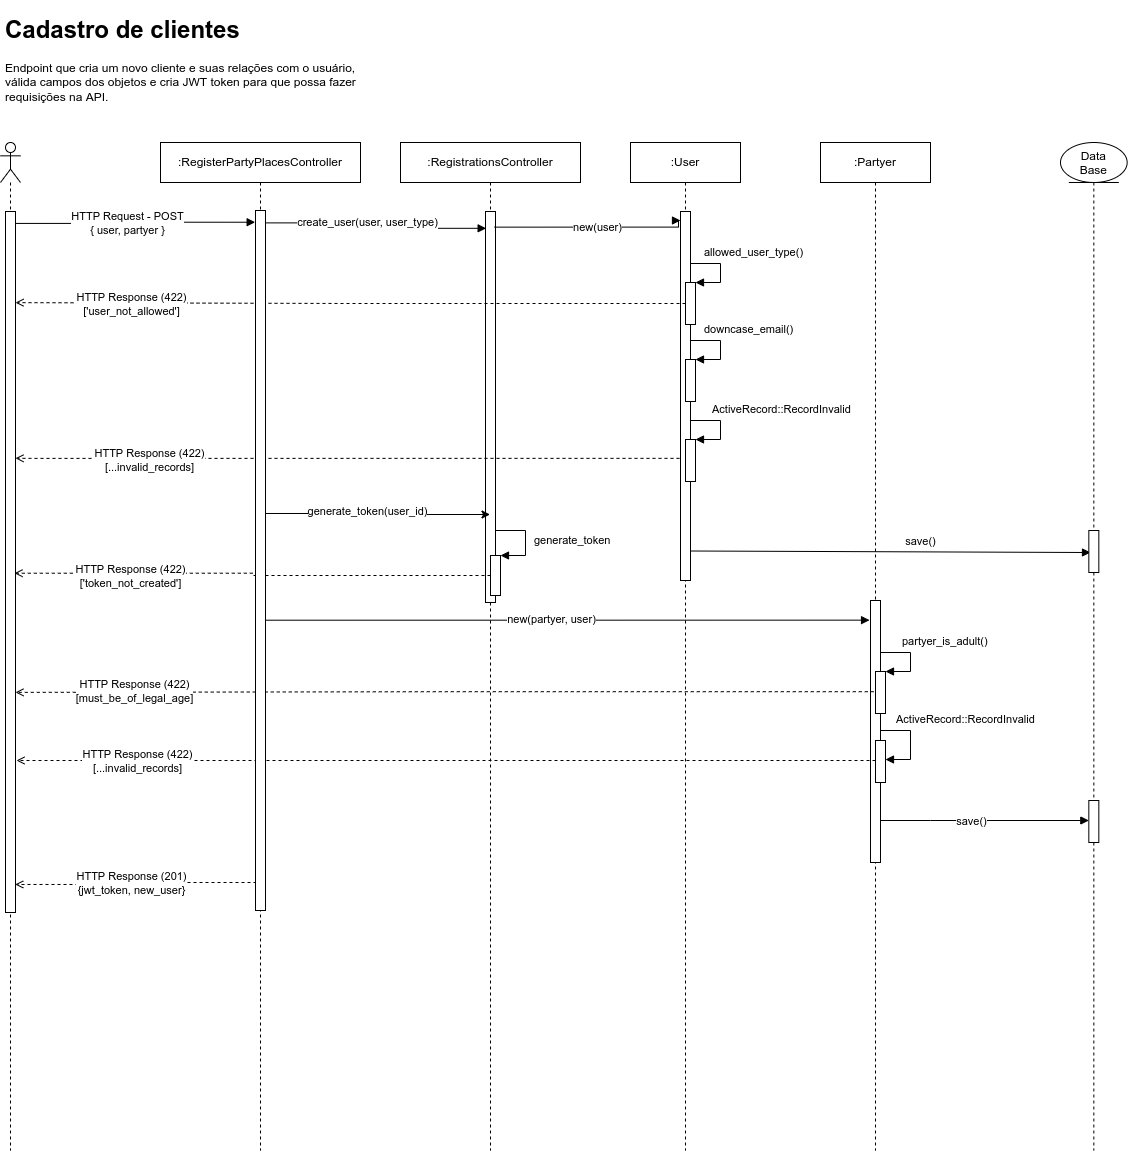

The diagram above was exported from draw.io. Its source (the exported page's mxGraphModel, read from the mxfile embedded in the PNG):
<mxGraphModel dx="1358" dy="773" grid="1" gridSize="10" guides="1" tooltips="1" connect="1" arrows="1" fold="1" page="1" pageScale="1" pageWidth="827" pageHeight="1169" math="0" shadow="0">
  <root>
    <mxCell id="0" />
    <mxCell id="1" parent="0" />
    <mxCell id="cMph7As-kPZ2MR3drcoi-2" value="" style="shape=umlLifeline;participant=umlActor;perimeter=lifelinePerimeter;whiteSpace=wrap;html=1;container=1;collapsible=0;recursiveResize=0;verticalAlign=top;spacingTop=36;outlineConnect=0;" parent="1" vertex="1">
      <mxGeometry x="40" y="152" width="20" height="1008" as="geometry" />
    </mxCell>
    <mxCell id="cMph7As-kPZ2MR3drcoi-3" value="" style="html=1;points=[];perimeter=orthogonalPerimeter;" parent="cMph7As-kPZ2MR3drcoi-2" vertex="1">
      <mxGeometry x="5" y="69" width="10" height="701" as="geometry" />
    </mxCell>
    <mxCell id="cMph7As-kPZ2MR3drcoi-12" value=":RegisterPartyPlacesController" style="shape=umlLifeline;perimeter=lifelinePerimeter;whiteSpace=wrap;html=1;container=1;collapsible=0;recursiveResize=0;outlineConnect=0;" parent="1" vertex="1">
      <mxGeometry x="200" y="152" width="200" height="1008" as="geometry" />
    </mxCell>
    <mxCell id="cMph7As-kPZ2MR3drcoi-14" value=":RegistrationsController" style="shape=umlLifeline;perimeter=lifelinePerimeter;whiteSpace=wrap;html=1;container=1;collapsible=0;recursiveResize=0;outlineConnect=0;" parent="1" vertex="1">
      <mxGeometry x="440" y="152" width="180" height="1008" as="geometry" />
    </mxCell>
    <mxCell id="cMph7As-kPZ2MR3drcoi-40" value="" style="html=1;points=[];perimeter=orthogonalPerimeter;" parent="cMph7As-kPZ2MR3drcoi-14" vertex="1">
      <mxGeometry x="85" y="69" width="10" height="391" as="geometry" />
    </mxCell>
    <mxCell id="cMph7As-kPZ2MR3drcoi-76" value="" style="html=1;points=[];perimeter=orthogonalPerimeter;" parent="cMph7As-kPZ2MR3drcoi-14" vertex="1">
      <mxGeometry x="90" y="413" width="10" height="40" as="geometry" />
    </mxCell>
    <mxCell id="cMph7As-kPZ2MR3drcoi-77" value="generate_token" style="edgeStyle=orthogonalEdgeStyle;html=1;align=left;spacingLeft=2;endArrow=block;rounded=0;entryX=1;entryY=0;" parent="cMph7As-kPZ2MR3drcoi-14" target="cMph7As-kPZ2MR3drcoi-76" edge="1">
      <mxGeometry x="0.6774" y="5" relative="1" as="geometry">
        <mxPoint x="95" y="220" as="sourcePoint" />
        <Array as="points">
          <mxPoint x="95" y="388" />
          <mxPoint x="125" y="388" />
          <mxPoint x="125" y="413" />
        </Array>
        <mxPoint as="offset" />
      </mxGeometry>
    </mxCell>
    <mxCell id="cMph7As-kPZ2MR3drcoi-73" style="edgeStyle=orthogonalEdgeStyle;rounded=0;orthogonalLoop=1;jettySize=auto;html=1;exitX=0.907;exitY=0.474;exitDx=0;exitDy=0;exitPerimeter=0;" parent="cMph7As-kPZ2MR3drcoi-14" target="cMph7As-kPZ2MR3drcoi-14" edge="1">
      <mxGeometry relative="1" as="geometry">
        <mxPoint x="-145.00000000000006" y="370.98999999999995" as="sourcePoint" />
        <mxPoint x="72" y="371.94000000000005" as="targetPoint" />
        <Array as="points">
          <mxPoint x="-36" y="371" />
          <mxPoint x="-36" y="372" />
        </Array>
      </mxGeometry>
    </mxCell>
    <mxCell id="cMph7As-kPZ2MR3drcoi-74" value="generate_token(user_id)" style="edgeLabel;html=1;align=center;verticalAlign=middle;resizable=0;points=[];" parent="cMph7As-kPZ2MR3drcoi-73" vertex="1" connectable="0">
      <mxGeometry x="-0.1616" relative="1" as="geometry">
        <mxPoint x="13" y="-2" as="offset" />
      </mxGeometry>
    </mxCell>
    <mxCell id="cMph7As-kPZ2MR3drcoi-21" value=":User" style="shape=umlLifeline;perimeter=lifelinePerimeter;whiteSpace=wrap;html=1;container=1;collapsible=0;recursiveResize=0;outlineConnect=0;" parent="1" vertex="1">
      <mxGeometry x="670" y="152" width="110" height="1008" as="geometry" />
    </mxCell>
    <mxCell id="cMph7As-kPZ2MR3drcoi-68" value="downcase_email()" style="edgeStyle=orthogonalEdgeStyle;html=1;align=left;spacingLeft=2;endArrow=block;rounded=0;entryX=1;entryY=0;" parent="cMph7As-kPZ2MR3drcoi-21" edge="1">
      <mxGeometry x="-0.5238" y="11" relative="1" as="geometry">
        <mxPoint x="50" y="198" as="sourcePoint" />
        <Array as="points">
          <mxPoint x="90" y="198" />
          <mxPoint x="90" y="217" />
        </Array>
        <mxPoint x="65" y="217.0000000000001" as="targetPoint" />
        <mxPoint as="offset" />
      </mxGeometry>
    </mxCell>
    <mxCell id="bOP_9PkLiiQPBHN60d9R-11" value="save()" style="html=1;verticalAlign=bottom;endArrow=block;rounded=0;entryX=0.167;entryY=0.524;entryDx=0;entryDy=0;entryPerimeter=0;" parent="cMph7As-kPZ2MR3drcoi-21" target="cMph7As-kPZ2MR3drcoi-136" edge="1">
      <mxGeometry x="0.15" y="1" width="80" relative="1" as="geometry">
        <mxPoint x="60" y="408.5" as="sourcePoint" />
        <mxPoint x="610" y="408" as="targetPoint" />
        <mxPoint as="offset" />
      </mxGeometry>
    </mxCell>
    <mxCell id="cMph7As-kPZ2MR3drcoi-33" value="allowed_user_type()" style="edgeStyle=orthogonalEdgeStyle;html=1;align=left;spacingLeft=2;endArrow=block;rounded=0;entryX=1;entryY=0;" parent="1" edge="1">
      <mxGeometry x="-0.5238" y="11" relative="1" as="geometry">
        <mxPoint x="720" y="273" as="sourcePoint" />
        <Array as="points">
          <mxPoint x="760" y="273" />
          <mxPoint x="760" y="292" />
        </Array>
        <mxPoint x="735" y="292.0000000000001" as="targetPoint" />
        <mxPoint as="offset" />
      </mxGeometry>
    </mxCell>
    <mxCell id="cMph7As-kPZ2MR3drcoi-46" value="" style="html=1;points=[];perimeter=orthogonalPerimeter;" parent="1" vertex="1">
      <mxGeometry x="720" y="221" width="10" height="369" as="geometry" />
    </mxCell>
    <mxCell id="cMph7As-kPZ2MR3drcoi-60" style="edgeStyle=orthogonalEdgeStyle;rounded=0;orthogonalLoop=1;jettySize=auto;html=1;dashed=1;endArrow=open;endFill=0;entryX=1;entryY=0.13;entryDx=0;entryDy=0;entryPerimeter=0;" parent="1" source="cMph7As-kPZ2MR3drcoi-47" target="cMph7As-kPZ2MR3drcoi-3" edge="1">
      <mxGeometry relative="1" as="geometry">
        <mxPoint x="60" y="313" as="targetPoint" />
        <Array as="points" />
      </mxGeometry>
    </mxCell>
    <mxCell id="cMph7As-kPZ2MR3drcoi-61" value="HTTP Response (422)&lt;br&gt;['user_not_allowed']" style="edgeLabel;html=1;align=center;verticalAlign=middle;resizable=0;points=[];" parent="cMph7As-kPZ2MR3drcoi-60" vertex="1" connectable="0">
      <mxGeometry x="-0.0904" relative="1" as="geometry">
        <mxPoint x="-250" as="offset" />
      </mxGeometry>
    </mxCell>
    <mxCell id="cMph7As-kPZ2MR3drcoi-47" value="" style="html=1;points=[];perimeter=orthogonalPerimeter;" parent="1" vertex="1">
      <mxGeometry x="725" y="292" width="10" height="42" as="geometry" />
    </mxCell>
    <mxCell id="cMph7As-kPZ2MR3drcoi-48" style="edgeStyle=orthogonalEdgeStyle;rounded=0;orthogonalLoop=1;jettySize=auto;html=1;entryX=-0.033;entryY=0.018;entryDx=0;entryDy=0;entryPerimeter=0;exitX=0.972;exitY=0.017;exitDx=0;exitDy=0;exitPerimeter=0;endArrow=block;align=left;spacingLeft=2;" parent="1" source="cMph7As-kPZ2MR3drcoi-3" edge="1">
      <mxGeometry relative="1" as="geometry">
        <mxPoint x="294.66999999999985" y="231.736" as="targetPoint" />
      </mxGeometry>
    </mxCell>
    <mxCell id="cMph7As-kPZ2MR3drcoi-49" value="HTTP Request - POST&lt;br&gt;{ user, partyer }" style="edgeLabel;html=1;align=center;verticalAlign=middle;resizable=0;points=[];" parent="cMph7As-kPZ2MR3drcoi-48" vertex="1" connectable="0">
      <mxGeometry x="-0.1606" relative="1" as="geometry">
        <mxPoint x="11" as="offset" />
      </mxGeometry>
    </mxCell>
    <mxCell id="cMph7As-kPZ2MR3drcoi-50" style="edgeStyle=orthogonalEdgeStyle;rounded=0;orthogonalLoop=1;jettySize=auto;html=1;entryX=0.064;entryY=0.043;entryDx=0;entryDy=0;entryPerimeter=0;exitX=1;exitY=0.019;exitDx=0;exitDy=0;exitPerimeter=0;endArrow=block;align=left;spacingLeft=2;" parent="1" target="cMph7As-kPZ2MR3drcoi-40" edge="1">
      <mxGeometry relative="1" as="geometry">
        <mxPoint x="305" y="232.38799999999992" as="sourcePoint" />
      </mxGeometry>
    </mxCell>
    <mxCell id="cMph7As-kPZ2MR3drcoi-51" value="create_user(user, user_type)" style="edgeLabel;html=1;align=center;verticalAlign=middle;resizable=0;points=[];" parent="cMph7As-kPZ2MR3drcoi-50" vertex="1" connectable="0">
      <mxGeometry x="-0.1951" y="1" relative="1" as="geometry">
        <mxPoint x="10" as="offset" />
      </mxGeometry>
    </mxCell>
    <mxCell id="cMph7As-kPZ2MR3drcoi-55" style="edgeStyle=orthogonalEdgeStyle;rounded=0;orthogonalLoop=1;jettySize=auto;html=1;exitX=0.903;exitY=0.04;exitDx=0;exitDy=0;exitPerimeter=0;endArrow=block;align=left;spacingLeft=2;" parent="1" source="cMph7As-kPZ2MR3drcoi-40" edge="1">
      <mxGeometry relative="1" as="geometry">
        <mxPoint x="720" y="230" as="targetPoint" />
        <Array as="points">
          <mxPoint x="718" y="230" />
        </Array>
      </mxGeometry>
    </mxCell>
    <mxCell id="cMph7As-kPZ2MR3drcoi-56" value="new(user)" style="edgeLabel;html=1;align=center;verticalAlign=middle;resizable=0;points=[];" parent="cMph7As-kPZ2MR3drcoi-55" vertex="1" connectable="0">
      <mxGeometry x="0.3407" y="-1" relative="1" as="geometry">
        <mxPoint x="-27" y="-1" as="offset" />
      </mxGeometry>
    </mxCell>
    <mxCell id="cMph7As-kPZ2MR3drcoi-70" value="" style="html=1;points=[];perimeter=orthogonalPerimeter;" parent="1" vertex="1">
      <mxGeometry x="725" y="369" width="10" height="42" as="geometry" />
    </mxCell>
    <mxCell id="cMph7As-kPZ2MR3drcoi-65" style="edgeStyle=orthogonalEdgeStyle;rounded=0;orthogonalLoop=1;jettySize=auto;html=1;dashed=1;endArrow=open;endFill=0;exitX=-0.1;exitY=0.669;exitDx=0;exitDy=0;exitPerimeter=0;entryX=1;entryY=0.352;entryDx=0;entryDy=0;entryPerimeter=0;" parent="1" source="cMph7As-kPZ2MR3drcoi-46" target="cMph7As-kPZ2MR3drcoi-3" edge="1">
      <mxGeometry relative="1" as="geometry">
        <mxPoint x="170" y="572" as="targetPoint" />
        <Array as="points">
          <mxPoint x="70" y="468" />
          <mxPoint x="70" y="468" />
        </Array>
        <mxPoint x="650" y="500" as="sourcePoint" />
      </mxGeometry>
    </mxCell>
    <mxCell id="cMph7As-kPZ2MR3drcoi-66" value="HTTP Response (422)&lt;br&gt;[...invalid_records]" style="edgeLabel;html=1;align=center;verticalAlign=middle;resizable=0;points=[];" parent="cMph7As-kPZ2MR3drcoi-65" vertex="1" connectable="0">
      <mxGeometry x="-0.0904" relative="1" as="geometry">
        <mxPoint x="-229" y="2" as="offset" />
      </mxGeometry>
    </mxCell>
    <mxCell id="cMph7As-kPZ2MR3drcoi-78" style="edgeStyle=orthogonalEdgeStyle;rounded=0;orthogonalLoop=1;jettySize=auto;html=1;dashed=1;endArrow=open;endFill=0;entryX=0.9;entryY=0.516;entryDx=0;entryDy=0;entryPerimeter=0;" parent="1" source="cMph7As-kPZ2MR3drcoi-76" target="cMph7As-kPZ2MR3drcoi-3" edge="1">
      <mxGeometry relative="1" as="geometry">
        <mxPoint x="190" y="400" as="targetPoint" />
      </mxGeometry>
    </mxCell>
    <mxCell id="cMph7As-kPZ2MR3drcoi-79" value="HTTP Response (422)&lt;br&gt;['token_not_created']" style="edgeLabel;html=1;align=center;verticalAlign=middle;resizable=0;points=[];" parent="cMph7As-kPZ2MR3drcoi-78" vertex="1" connectable="0">
      <mxGeometry x="-0.269" y="-1" relative="1" as="geometry">
        <mxPoint x="-186" y="1" as="offset" />
      </mxGeometry>
    </mxCell>
    <mxCell id="cMph7As-kPZ2MR3drcoi-80" value=":Partyer" style="shape=umlLifeline;perimeter=lifelinePerimeter;whiteSpace=wrap;html=1;container=1;collapsible=0;recursiveResize=0;outlineConnect=0;" parent="1" vertex="1">
      <mxGeometry x="860" y="152" width="110" height="1008" as="geometry" />
    </mxCell>
    <mxCell id="cMph7As-kPZ2MR3drcoi-84" value="" style="html=1;points=[];perimeter=orthogonalPerimeter;" parent="cMph7As-kPZ2MR3drcoi-80" vertex="1">
      <mxGeometry x="50" y="458" width="10" height="262" as="geometry" />
    </mxCell>
    <mxCell id="cMph7As-kPZ2MR3drcoi-95" value="partyer_is_adult()" style="edgeStyle=orthogonalEdgeStyle;html=1;align=left;spacingLeft=2;endArrow=block;rounded=0;entryX=1;entryY=0;" parent="cMph7As-kPZ2MR3drcoi-80" edge="1">
      <mxGeometry x="-0.5238" y="11" relative="1" as="geometry">
        <mxPoint x="60" y="510" as="sourcePoint" />
        <Array as="points">
          <mxPoint x="90" y="510" />
          <mxPoint x="90" y="529" />
        </Array>
        <mxPoint x="65" y="529" as="targetPoint" />
        <mxPoint as="offset" />
      </mxGeometry>
    </mxCell>
    <mxCell id="cMph7As-kPZ2MR3drcoi-96" value="" style="html=1;points=[];perimeter=orthogonalPerimeter;" parent="cMph7As-kPZ2MR3drcoi-80" vertex="1">
      <mxGeometry x="55" y="529" width="10" height="42" as="geometry" />
    </mxCell>
    <mxCell id="cMph7As-kPZ2MR3drcoi-98" value="" style="html=1;points=[];perimeter=orthogonalPerimeter;" parent="cMph7As-kPZ2MR3drcoi-80" vertex="1">
      <mxGeometry x="55" y="598" width="10" height="42" as="geometry" />
    </mxCell>
    <mxCell id="cMph7As-kPZ2MR3drcoi-97" value="ActiveRecord::RecordInvalid" style="edgeStyle=orthogonalEdgeStyle;html=1;align=left;spacingLeft=2;endArrow=block;rounded=0;entryX=1;entryY=0;" parent="cMph7As-kPZ2MR3drcoi-80" edge="1">
      <mxGeometry x="-0.5238" y="11" relative="1" as="geometry">
        <mxPoint x="60" y="598" as="sourcePoint" />
        <Array as="points">
          <mxPoint x="60" y="588" />
          <mxPoint x="90" y="588" />
          <mxPoint x="90" y="617" />
        </Array>
        <mxPoint x="65" y="617" as="targetPoint" />
        <mxPoint as="offset" />
      </mxGeometry>
    </mxCell>
    <mxCell id="cMph7As-kPZ2MR3drcoi-89" style="edgeStyle=orthogonalEdgeStyle;rounded=0;orthogonalLoop=1;jettySize=auto;html=1;entryX=-0.095;entryY=0.075;entryDx=0;entryDy=0;entryPerimeter=0;exitX=1;exitY=0.456;exitDx=0;exitDy=0;exitPerimeter=0;endArrow=block;align=left;spacingLeft=2;" parent="1" source="cMph7As-kPZ2MR3drcoi-123" target="cMph7As-kPZ2MR3drcoi-84" edge="1">
      <mxGeometry relative="1" as="geometry">
        <mxPoint x="304.8599999999999" y="553.172" as="sourcePoint" />
        <Array as="points">
          <mxPoint x="305" y="630" />
        </Array>
      </mxGeometry>
    </mxCell>
    <mxCell id="cMph7As-kPZ2MR3drcoi-90" value="new(partyer, user)" style="edgeLabel;html=1;align=center;verticalAlign=middle;resizable=0;points=[];" parent="cMph7As-kPZ2MR3drcoi-89" vertex="1" connectable="0">
      <mxGeometry x="-0.032" y="1" relative="1" as="geometry">
        <mxPoint x="40" as="offset" />
      </mxGeometry>
    </mxCell>
    <mxCell id="cMph7As-kPZ2MR3drcoi-99" style="edgeStyle=orthogonalEdgeStyle;rounded=0;orthogonalLoop=1;jettySize=auto;html=1;dashed=1;endArrow=open;endFill=0;entryX=1;entryY=0.686;entryDx=0;entryDy=0;entryPerimeter=0;exitX=-0.174;exitY=0.481;exitDx=0;exitDy=0;exitPerimeter=0;" parent="1" source="cMph7As-kPZ2MR3drcoi-96" target="cMph7As-kPZ2MR3drcoi-3" edge="1">
      <mxGeometry relative="1" as="geometry">
        <mxPoint x="60" y="646" as="targetPoint" />
      </mxGeometry>
    </mxCell>
    <mxCell id="cMph7As-kPZ2MR3drcoi-100" value="HTTP Response (422)&lt;br&gt;[must_be_of_legal_age]" style="edgeLabel;html=1;align=center;verticalAlign=middle;resizable=0;points=[];" parent="cMph7As-kPZ2MR3drcoi-99" vertex="1" connectable="0">
      <mxGeometry x="0.7236" y="-1" relative="1" as="geometry">
        <mxPoint as="offset" />
      </mxGeometry>
    </mxCell>
    <mxCell id="cMph7As-kPZ2MR3drcoi-101" style="edgeStyle=orthogonalEdgeStyle;rounded=0;orthogonalLoop=1;jettySize=auto;html=1;dashed=1;endArrow=open;endFill=0;" parent="1" source="cMph7As-kPZ2MR3drcoi-98" edge="1">
      <mxGeometry relative="1" as="geometry">
        <mxPoint x="56" y="770" as="targetPoint" />
        <Array as="points">
          <mxPoint x="56" y="771" />
        </Array>
      </mxGeometry>
    </mxCell>
    <mxCell id="cMph7As-kPZ2MR3drcoi-103" value="HTTP Response (422)&lt;br&gt;[...invalid_records]" style="edgeLabel;html=1;align=center;verticalAlign=middle;resizable=0;points=[];" parent="cMph7As-kPZ2MR3drcoi-101" vertex="1" connectable="0">
      <mxGeometry x="0.7399" relative="1" as="geometry">
        <mxPoint x="8" as="offset" />
      </mxGeometry>
    </mxCell>
    <mxCell id="cMph7As-kPZ2MR3drcoi-125" style="edgeStyle=orthogonalEdgeStyle;rounded=0;orthogonalLoop=1;jettySize=auto;html=1;entryX=0.972;entryY=0.96;entryDx=0;entryDy=0;entryPerimeter=0;endArrow=open;endFill=0;exitX=0.1;exitY=0.96;exitDx=0;exitDy=0;exitPerimeter=0;dashed=1;" parent="1" source="cMph7As-kPZ2MR3drcoi-123" target="cMph7As-kPZ2MR3drcoi-3" edge="1">
      <mxGeometry relative="1" as="geometry" />
    </mxCell>
    <mxCell id="cMph7As-kPZ2MR3drcoi-126" value="HTTP Response (201)&lt;br&gt;{jwt_token, new_user}" style="edgeLabel;html=1;align=center;verticalAlign=middle;resizable=0;points=[];" parent="cMph7As-kPZ2MR3drcoi-125" vertex="1" connectable="0">
      <mxGeometry x="-0.0711" relative="1" as="geometry">
        <mxPoint x="-13" as="offset" />
      </mxGeometry>
    </mxCell>
    <mxCell id="cMph7As-kPZ2MR3drcoi-123" value="" style="html=1;points=[];perimeter=orthogonalPerimeter;" parent="1" vertex="1">
      <mxGeometry x="295" y="220" width="10" height="700" as="geometry" />
    </mxCell>
    <mxCell id="cMph7As-kPZ2MR3drcoi-129" value="&lt;h1&gt;Cadastro de clientes&lt;/h1&gt;&lt;p&gt;Endpoint que cria um novo cliente e suas relações com o usuário, válida campos dos objetos e cria JWT token para que possa fazer requisições na API.&lt;/p&gt;" style="text;html=1;strokeColor=none;fillColor=none;spacing=5;spacingTop=-20;whiteSpace=wrap;overflow=hidden;rounded=0;" parent="1" vertex="1">
      <mxGeometry x="40" y="20" width="370" height="100" as="geometry" />
    </mxCell>
    <mxCell id="cMph7As-kPZ2MR3drcoi-132" value="" style="shape=umlLifeline;participant=umlEntity;perimeter=lifelinePerimeter;whiteSpace=wrap;html=1;container=1;collapsible=0;recursiveResize=0;verticalAlign=top;spacingTop=36;outlineConnect=0;" parent="1" vertex="1">
      <mxGeometry x="1100" y="152" width="66.66000000000008" height="1008" as="geometry" />
    </mxCell>
    <mxCell id="cMph7As-kPZ2MR3drcoi-136" value="" style="html=1;points=[];perimeter=orthogonalPerimeter;" parent="cMph7As-kPZ2MR3drcoi-132" vertex="1">
      <mxGeometry x="28.33" y="388" width="10" height="42" as="geometry" />
    </mxCell>
    <mxCell id="cMph7As-kPZ2MR3drcoi-140" value="" style="html=1;points=[];perimeter=orthogonalPerimeter;" parent="cMph7As-kPZ2MR3drcoi-132" vertex="1">
      <mxGeometry x="28.330000000000084" y="658" width="10" height="42" as="geometry" />
    </mxCell>
    <mxCell id="cMph7As-kPZ2MR3drcoi-146" value="Data&#10;Base" style="text;align=center;fontStyle=0;verticalAlign=middle;spacingLeft=3;spacingRight=3;strokeColor=none;rotatable=0;points=[[0,0.5],[1,0.5]];portConstraint=eastwest;" parent="cMph7As-kPZ2MR3drcoi-132" vertex="1">
      <mxGeometry x="9.99" y="7" width="46.67" height="26" as="geometry" />
    </mxCell>
    <mxCell id="bOP_9PkLiiQPBHN60d9R-8" value="ActiveRecord::RecordInvalid" style="edgeStyle=orthogonalEdgeStyle;html=1;align=left;spacingLeft=2;endArrow=block;rounded=0;entryX=1;entryY=0;" parent="1" edge="1">
      <mxGeometry x="-0.5238" y="11" relative="1" as="geometry">
        <mxPoint x="730" y="430" as="sourcePoint" />
        <Array as="points">
          <mxPoint x="760" y="430" />
          <mxPoint x="760" y="449" />
        </Array>
        <mxPoint x="735" y="449" as="targetPoint" />
        <mxPoint as="offset" />
      </mxGeometry>
    </mxCell>
    <mxCell id="bOP_9PkLiiQPBHN60d9R-9" value="" style="html=1;points=[];perimeter=orthogonalPerimeter;" parent="1" vertex="1">
      <mxGeometry x="725" y="449" width="10" height="42" as="geometry" />
    </mxCell>
    <mxCell id="cMph7As-kPZ2MR3drcoi-138" style="edgeStyle=orthogonalEdgeStyle;rounded=0;orthogonalLoop=1;jettySize=auto;html=1;endArrow=block;endFill=1;" parent="1" edge="1">
      <mxGeometry relative="1" as="geometry">
        <mxPoint x="920" y="830" as="sourcePoint" />
        <mxPoint x="1128.33" y="830" as="targetPoint" />
        <Array as="points">
          <mxPoint x="970" y="830" />
          <mxPoint x="970" y="830" />
        </Array>
      </mxGeometry>
    </mxCell>
    <mxCell id="cMph7As-kPZ2MR3drcoi-141" value="save()" style="edgeLabel;html=1;align=center;verticalAlign=middle;resizable=0;points=[];" parent="cMph7As-kPZ2MR3drcoi-138" vertex="1" connectable="0">
      <mxGeometry x="0.1314" y="-1" relative="1" as="geometry">
        <mxPoint x="-28" y="-1" as="offset" />
      </mxGeometry>
    </mxCell>
  </root>
</mxGraphModel>